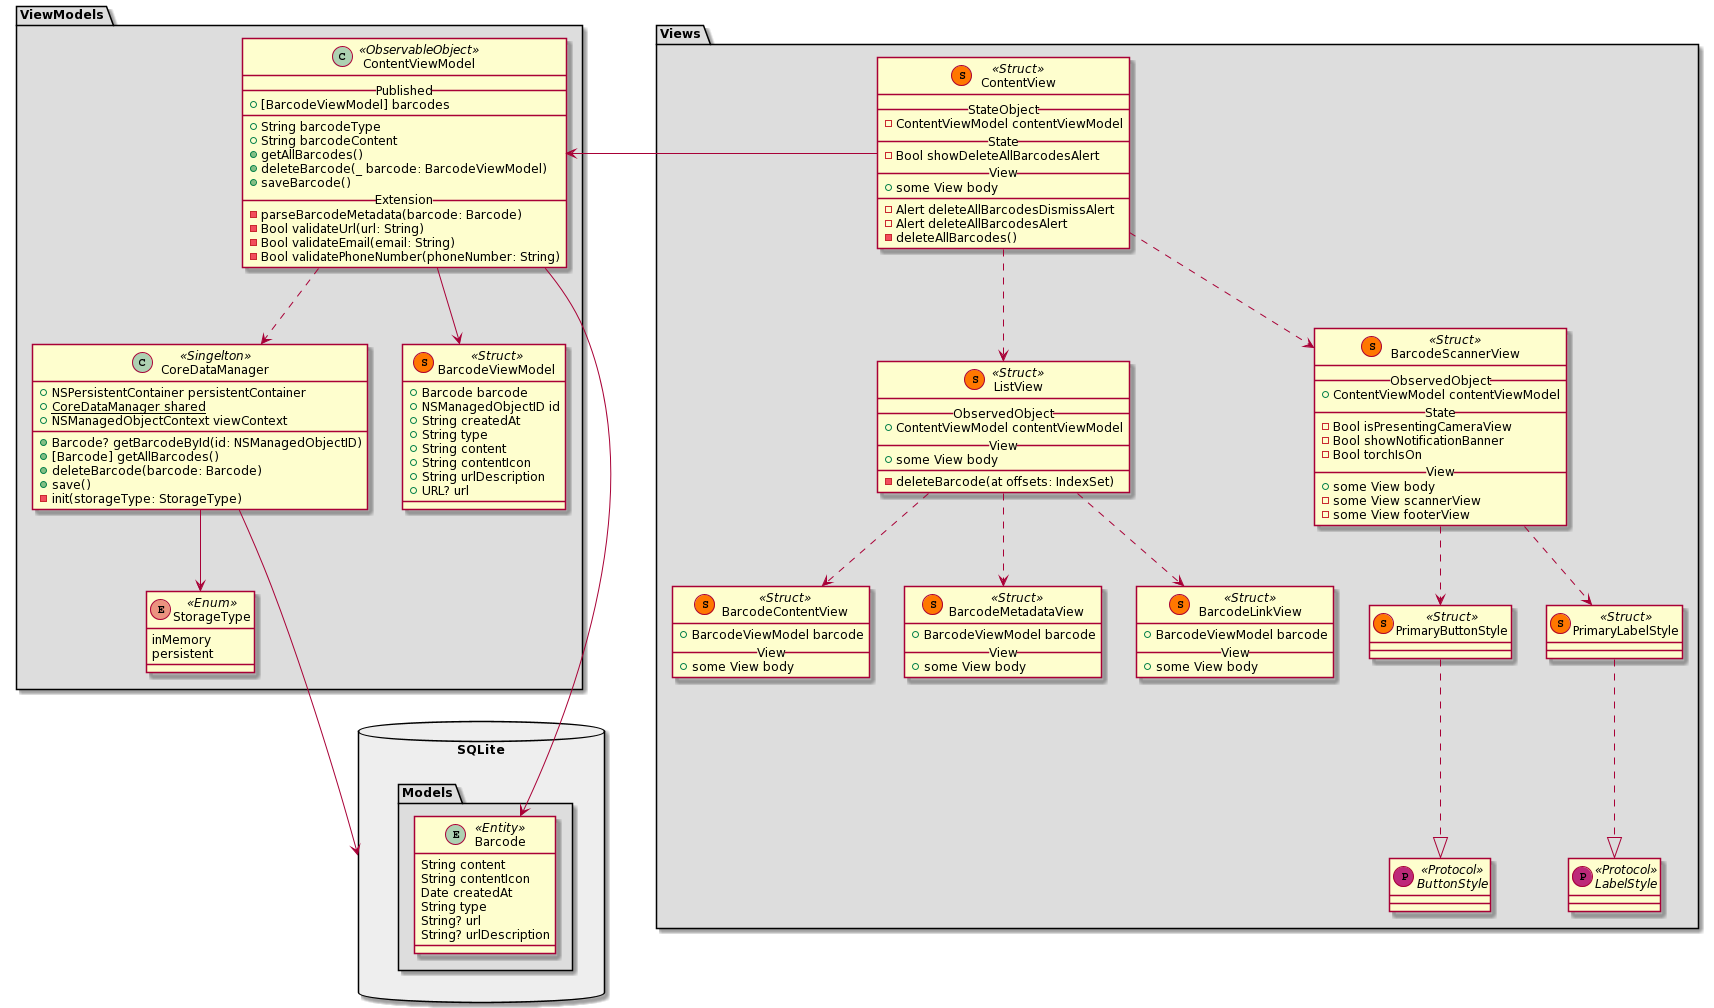

The diagram above was rendered by PlantUML. Its source (embedded in the PNG):
@startuml
skinparam defaultFontSize 12

package SQLite << Database >> #EEEEEE {
    package Models << Folder >> #DDDDDD {
        entity Barcode << Entity >> {
            String content
            String contentIcon
            Date createdAt
            String type
            String? url
            String? urlDescription
        }
    }
}

package ViewModels << Folder >> #DDDDDD {
    enum StorageType << Enum >> {
        inMemory
        persistent
    }

    class CoreDataManager << Singelton >> {
        + NSPersistentContainer persistentContainer
        +{static} CoreDataManager shared
        + NSManagedObjectContext viewContext
        + Barcode? getBarcodeById(id: NSManagedObjectID)
        + [Barcode] getAllBarcodes()
        + deleteBarcode(barcode: Barcode)
        + save()
        - init(storageType: StorageType)
    }
    
    class ContentViewModel << ObservableObject >> {
        __ Published __
        + [BarcodeViewModel] barcodes
        __
        + String barcodeType
        + String barcodeContent
        + getAllBarcodes()
        + deleteBarcode(_ barcode: BarcodeViewModel)
        + saveBarcode()
        __ Extension __
        - parseBarcodeMetadata(barcode: Barcode)
        - Bool validateUrl(url: String)
        - Bool validateEmail(email: String)
        - Bool validatePhoneNumber(phoneNumber: String)
    }
    
    class BarcodeViewModel << (S, #FF7700) Struct >> {
        + Barcode barcode
        + NSManagedObjectID id
        + String createdAt
        + String type
        + String content
        + String contentIcon
        + String urlDescription
        + URL? url
    }
}

package Views << Folder >> #DDDDDD {
    class ContentView << (S, #FF7700) Struct >> {
        __ StateObject __
        - ContentViewModel contentViewModel
        __ State __
        - Bool showDeleteAllBarcodesAlert
        __ View __
        + some View body
        __
        - Alert deleteAllBarcodesDismissAlert
        - Alert deleteAllBarcodesAlert
        - deleteAllBarcodes()
    }
    
    class ListView << (S, #FF7700) Struct >> {
        __ ObservedObject __
        + ContentViewModel contentViewModel
        __ View __
        + some View body
        __
        - deleteBarcode(at offsets: IndexSet)
    }
    
    class BarcodeContentView << (S, #FF7700) Struct >> {
        + BarcodeViewModel barcode
        __ View __
        + some View body
    }
    
    class BarcodeMetadataView << (S, #FF7700) Struct >> {
        + BarcodeViewModel barcode
        __ View __
        + some View body
    }
    
    class BarcodeLinkView << (S, #FF7700) Struct >> {
        + BarcodeViewModel barcode
        __ View __
        + some View body
    }
    
    class BarcodeScannerView << (S, #FF7700) Struct >> {
        __ ObservedObject __
        + ContentViewModel contentViewModel
        __ State __
        - Bool isPresentingCameraView
        - Bool showNotificationBanner
        - Bool torchIsOn
        __ View __
        + some View body
        - some View scannerView
        - some View footerView
    }
    
    interface ButtonStyle << (P, #BD2979) Protocol >>
    interface LabelStyle << (P, #BD2979) Protocol >>
    
    class PrimaryButtonStyle << (S, #FF7700) Struct >>
    class PrimaryLabelStyle << (S, #FF7700) Struct >>
}

ContentView .down.> BarcodeScannerView
ContentView .down.> ListView

ListView .down.> BarcodeContentView
ListView .down.> BarcodeMetadataView
ListView .down.> BarcodeLinkView

PrimaryButtonStyle .down.|> ButtonStyle
PrimaryLabelStyle .down.|> LabelStyle

BarcodeScannerView .down.> PrimaryButtonStyle
BarcodeScannerView .down.> PrimaryLabelStyle

ContentViewModel -down-> BarcodeViewModel
ContentViewModel .down.> CoreDataManager

CoreDataManager -down-> StorageType

ContentViewModel --down-> Barcode 
CoreDataManager --down-> SQLite  

ContentViewModel <-right- ContentView
@enduml